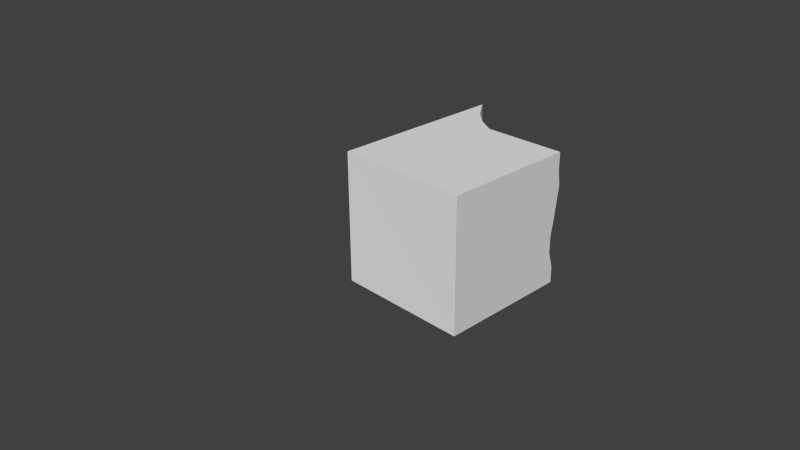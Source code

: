 # Source: ConnectionExtenderBrick.blend  (saved by Blender 2.74.0; exported with 4.5.12 LTS)
import bpy
from mathutils import Matrix  # noqa: F401  (used for matrix-valued properties, if any)

bpy.ops.wm.read_factory_settings(use_empty=True)
scene = bpy.context.scene
scene.name = 'Scene'

# ---- collections
col_collection_1 = bpy.data.collections.new('Collection 1'); scene.collection.children.link(col_collection_1)

# ---- world
world_world = bpy.data.worlds.new('World'); scene.world = world_world
world_world.color = (0.05088, 0.05088, 0.05088)
world_world.use_sun_shadow = False
world_world.sun_shadow_jitter_overblur = 0.0
world_world.cycles.sampling_method = 'MANUAL'
world_world.cycles.sample_map_resolution = 256

# ---- cameras
cam_camera = bpy.data.cameras.new('Camera')
cam_camera.clip_end = 100.0
cam_camera.lens = 35.0
cam_camera.sensor_width = 32.0
cam_camera.sensor_height = 18.0
cam_camera.ortho_scale = 7.314
cam_camera.dof.focus_distance = 0.0
cam_camera.dof.aperture_fstop = 128.0
cam_camera_001 = bpy.data.cameras.new('Camera.001')
cam_camera_001.clip_end = 100.0
cam_camera_001.lens = 35.0
cam_camera_001.sensor_width = 32.0
cam_camera_001.sensor_height = 18.0
cam_camera_001.ortho_scale = 7.314
cam_camera_001.dof.focus_distance = 0.0
cam_camera_001.dof.aperture_fstop = 128.0
cam_camera_002 = bpy.data.cameras.new('Camera.002')
cam_camera_002.clip_end = 100.0
cam_camera_002.lens = 35.0
cam_camera_002.sensor_width = 32.0
cam_camera_002.sensor_height = 18.0
cam_camera_002.ortho_scale = 7.314
cam_camera_002.dof.focus_distance = 0.0
cam_camera_002.dof.aperture_fstop = 128.0
cam_camera_003 = bpy.data.cameras.new('Camera.003')
cam_camera_003.clip_end = 100.0
cam_camera_003.lens = 35.0
cam_camera_003.sensor_width = 32.0
cam_camera_003.sensor_height = 18.0
cam_camera_003.ortho_scale = 7.314
cam_camera_003.dof.focus_distance = 0.0
cam_camera_003.dof.aperture_fstop = 128.0

# ---- meshes
me_cube_008 = bpy.data.meshes.new('Cube.008')
me_cube_008.from_pydata([(-1.0, -1.005, -1.0), (-1.0, -1.005, 1.0), (-1.009, 1.023, -1.0), (-0.9984, 1.015, 1.0), (1.0, -1.005, -1.0), (1.0, -1.005, 1.0), (1.7, 1.023, -1.0), (1.735, 1.039, 1.0), (1.536, 1.135, 0.0), (1.0, -0.005229, 1.0), (0.9642, -1.005, 0.0), (1.0, -0.005229, -1.0), (0.9831, -0.005278, 0.0), (1.529, 1.094, -0.5), (1.0, -0.5052, 1.0), (0.9221, -1.005, -0.5), (1.124, 0.4948, -1.0), (1.666, 1.078, 0.5), (1.167, 0.5298, 1.0), (1.036, -1.005, 0.5), (1.0, -0.5052, -1.0), (0.9786, -0.005278, -0.5), (1.021, -0.005278, 0.5), (1.164, 0.5039, 0.0), (0.9241, -0.5052, 0.0), (1.036, -0.5052, 0.5), (1.228, 0.4873, 0.5), (1.166, 0.4873, -0.5), (0.9403, -0.5052, -0.5), (1.574, 1.051, -0.75), (1.0, -0.7552, 1.0), (0.9978, -1.005, -0.75), (1.346, 0.7448, -1.0), (1.553, 1.047, 0.25), (1.0, 0.2448, 1.0), (1.0, -1.005, 0.25), (1.0, -0.2552, -1.0), (0.9946, -0.005272, -0.75), (1.004, -0.005278, 0.25), (1.291, 0.7159, 0.0), (0.9465, -0.2552, 0.0), (1.591, 1.158, -0.25), (1.0, -0.2552, 1.0), (0.921, -1.005, -0.25), (1.0, 0.2448, -1.0), (1.609, 1.008, 0.75), (1.383, 0.7726, 1.0), (1.0, -1.005, 0.75), (1.0, -0.7552, -1.0), (0.9715, -0.005278, -0.25), (1.019, -0.005272, 0.75), (1.015, 0.2609, 0.0), (0.9642, -0.7552, 0.0), (0.963, -0.5052, 0.25), (0.9884, -0.5052, 0.75), (1.003, -0.2552, 0.5), (1.036, -0.7552, 0.5), (1.181, 0.5039, 0.25), (1.224, 0.4891, 0.75), (1.374, 0.7013, 0.5), (1.08, 0.244, 0.5), (1.214, 0.4891, -0.75), (1.142, 0.5308, -0.25), (1.292, 0.7013, -0.5), (1.043, 0.244, -0.5), (0.9615, -0.5052, -0.75), (0.9003, -0.5052, -0.25), (0.9481, -0.2552, -0.5), (0.9403, -0.7552, -0.5), (0.921, -0.7552, -0.25), (0.9335, -0.2552, -0.25), (0.9712, -0.2552, -0.75), (1.014, 0.2878, -0.25), (1.291, 0.743, -0.25), (1.369, 0.7123, -0.75), (1.064, 0.2441, 0.75), (1.381, 0.7123, 0.75), (1.326, 0.7161, 0.25), (0.9884, -0.7552, 0.75), (0.9992, -0.2552, 0.75), (0.9733, -0.2552, 0.25), (1.0, -0.7552, 0.25), (1.033, 0.2609, 0.25), (1.044, 0.2441, -0.75), (0.9615, -0.7552, -0.75)], [], [(3, 7, 45, 17, 33, 8, 41, 13, 29, 6, 2), (84, 31, 4, 48), (5, 1, 0, 4, 31, 15, 43, 10, 35, 19, 47), (0, 2, 6, 32, 16, 44, 11, 36, 20, 48, 4), (5, 30, 14, 42, 9, 34, 18, 46, 7, 3, 1), (83, 37, 11, 44), (82, 38, 12, 51), (81, 35, 10, 52), (80, 53, 24, 40), (79, 54, 25, 55), (78, 47, 19, 56), (77, 57, 23, 39), (76, 58, 26, 59), (75, 50, 22, 60), (74, 61, 16, 32), (73, 62, 27, 63), (72, 49, 21, 64), (71, 65, 20, 36), (70, 66, 28, 67), (69, 43, 15, 68), (66, 69, 68, 28), (24, 52, 69, 66), (52, 10, 43, 69), (49, 70, 67, 21), (12, 40, 70, 49), (40, 24, 66, 70), (37, 71, 36, 11), (21, 67, 71, 37), (67, 28, 65, 71), (62, 72, 64, 27), (23, 51, 72, 62), (51, 12, 49, 72), (41, 73, 63, 13), (8, 39, 73, 41), (39, 23, 62, 73), (29, 74, 32, 6), (13, 63, 74, 29), (63, 27, 61, 74), (58, 75, 60, 26), (18, 34, 75, 58), (34, 9, 50, 75), (45, 76, 59, 17), (7, 46, 76, 45), (46, 18, 58, 76), (33, 77, 39, 8), (17, 59, 77, 33), (59, 26, 57, 77), (54, 78, 56, 25), (14, 30, 78, 54), (30, 5, 47, 78), (50, 79, 55, 22), (9, 42, 79, 50), (42, 14, 54, 79), (38, 80, 40, 12), (22, 55, 80, 38), (55, 25, 53, 80), (53, 81, 52, 24), (25, 56, 81, 53), (56, 19, 35, 81), (57, 82, 51, 23), (26, 60, 82, 57), (60, 22, 38, 82), (61, 83, 44, 16), (27, 64, 83, 61), (64, 21, 37, 83), (65, 84, 48, 20), (28, 68, 84, 65), (68, 15, 31, 84), (3, 2, 0, 1)])
_uv = me_cube_008.uv_layers.new(name='UVMap')
_uv.uv.foreach_set('vector', [0.3367, 0.998, 0.3367, 0.4968, 0.3778, 0.52, 0.419, 0.5093, 0.4601, 0.5301, 0.5013, 0.5329, 0.5424, 0.5228, 0.5836, 0.5343, 0.6248, 0.5263, 0.666, 0.5033, 0.666, 1.0, 0.04218, 0.8639, 0.04259, 0.9086, 0.001437, 0.9088, 0.00115, 0.8632, 0.9953, 0.5035, 0.9953, 0.8702, 0.666, 0.8702, 0.666, 0.5035, 0.7071, 0.5039, 0.7483, 0.5177, 0.7895, 0.518, 0.8306, 0.51, 0.8718, 0.5035, 0.913, 0.4968, 0.9541, 0.5035, 0.6707, 0.4951, 0.3367, 0.4968, 0.3367, 0.0, 0.3825, 0.06498, 0.4237, 0.1057, 0.4648, 0.1284, 0.506, 0.1284, 0.5472, 0.1284, 0.5883, 0.1284, 0.6295, 0.1284, 0.6707, 0.1284, 0.3367, 0.3667, 0.2955, 0.3667, 0.2543, 0.3667, 0.2132, 0.3667, 0.172, 0.3667, 0.1308, 0.3667, 0.0839, 0.3973, 0.04392, 0.4369, 0.0, 0.5015, 0.00405, 0.0002996, 0.3367, 0.0, 0.0413, 0.6801, 0.04143, 0.7266, 0.0002875, 0.7267, 0.0, 0.6812, 0.2059, 0.6764, 0.2061, 0.7255, 0.1649, 0.7262, 0.1647, 0.6771, 0.2069, 0.8622, 0.2072, 0.9077, 0.166, 0.9087, 0.1657, 0.8632, 0.2063, 0.7717, 0.2065, 0.8175, 0.1652, 0.8185, 0.165, 0.7725, 0.2887, 0.7707, 0.2889, 0.8165, 0.2479, 0.8157, 0.2475, 0.7709, 0.2892, 0.862, 0.2895, 0.9073, 0.2485, 0.9067, 0.2482, 0.8612, 0.2063, 0.5872, 0.2061, 0.629, 0.1649, 0.6296, 0.165, 0.5883, 0.2888, 0.5863, 0.2885, 0.6303, 0.2474, 0.6308, 0.2476, 0.5887, 0.2883, 0.6784, 0.2884, 0.7248, 0.2473, 0.725, 0.2472, 0.6783, 0.0418, 0.5879, 0.04156, 0.6318, 0.00011, 0.633, 0.0005347, 0.5827, 0.1238, 0.5835, 0.1236, 0.6254, 0.08257, 0.633, 0.08273, 0.5913, 0.1235, 0.6724, 0.1237, 0.7267, 0.08253, 0.7267, 0.08245, 0.6799, 0.04164, 0.7726, 0.0419, 0.8183, 0.0008624, 0.8177, 0.0005749, 0.7722, 0.1238, 0.773, 0.124, 0.8192, 0.08299, 0.8186, 0.08272, 0.7729, 0.1244, 0.8643, 0.1247, 0.9098, 0.0835, 0.91, 0.08327, 0.8641, 0.124, 0.8192, 0.1244, 0.8643, 0.08327, 0.8641, 0.08299, 0.8186, 0.1652, 0.8185, 0.1657, 0.8632, 0.1244, 0.8643, 0.124, 0.8192, 0.1657, 0.8632, 0.166, 0.9087, 0.1247, 0.9098, 0.1244, 0.8643, 0.1237, 0.7267, 0.1238, 0.773, 0.08272, 0.7729, 0.08253, 0.7267, 0.1649, 0.7262, 0.165, 0.7725, 0.1238, 0.773, 0.1237, 0.7267, 0.165, 0.7725, 0.1652, 0.8185, 0.124, 0.8192, 0.1238, 0.773, 0.04143, 0.7266, 0.04164, 0.7726, 0.0005749, 0.7722, 0.0002875, 0.7267, 0.08253, 0.7267, 0.08272, 0.7729, 0.04164, 0.7726, 0.04143, 0.7266, 0.08272, 0.7729, 0.08299, 0.8186, 0.0419, 0.8183, 0.04164, 0.7726, 0.1236, 0.6254, 0.1235, 0.6724, 0.08245, 0.6799, 0.08257, 0.633, 0.1649, 0.6296, 0.1647, 0.6771, 0.1235, 0.6724, 0.1236, 0.6254, 0.1647, 0.6771, 0.1649, 0.7262, 0.1237, 0.7267, 0.1235, 0.6724, 0.1243, 0.5015, 0.1238, 0.5835, 0.08273, 0.5913, 0.08304, 0.5148, 0.1653, 0.5067, 0.165, 0.5883, 0.1238, 0.5835, 0.1243, 0.5015, 0.165, 0.5883, 0.1649, 0.6296, 0.1236, 0.6254, 0.1238, 0.5835, 0.04207, 0.5218, 0.0418, 0.5879, 0.0005347, 0.5827, 0.001352, 0.5243, 0.08304, 0.5148, 0.08273, 0.5913, 0.0418, 0.5879, 0.04207, 0.5218, 0.08273, 0.5913, 0.08257, 0.633, 0.04156, 0.6318, 0.0418, 0.5879, 0.2885, 0.6303, 0.2883, 0.6784, 0.2472, 0.6783, 0.2474, 0.6308, 0.3295, 0.624, 0.3293, 0.6794, 0.2883, 0.6784, 0.2885, 0.6303, 0.3293, 0.6794, 0.3295, 0.725, 0.2884, 0.7248, 0.2883, 0.6784, 0.2892, 0.5276, 0.2888, 0.5863, 0.2476, 0.5887, 0.2481, 0.5139, 0.3307, 0.519, 0.3299, 0.5751, 0.2888, 0.5863, 0.2892, 0.5276, 0.3299, 0.5751, 0.3295, 0.624, 0.2885, 0.6303, 0.2888, 0.5863, 0.2066, 0.5221, 0.2063, 0.5872, 0.165, 0.5883, 0.1653, 0.5067, 0.2481, 0.5139, 0.2476, 0.5887, 0.2063, 0.5872, 0.2066, 0.5221, 0.2476, 0.5887, 0.2474, 0.6308, 0.2061, 0.629, 0.2063, 0.5872, 0.2889, 0.8165, 0.2892, 0.862, 0.2482, 0.8612, 0.2479, 0.8157, 0.3301, 0.816, 0.3304, 0.8615, 0.2892, 0.862, 0.2889, 0.8165, 0.3304, 0.8615, 0.3307, 0.9071, 0.2895, 0.9073, 0.2892, 0.862, 0.2884, 0.7248, 0.2887, 0.7707, 0.2475, 0.7709, 0.2473, 0.725, 0.3295, 0.725, 0.3298, 0.7705, 0.2887, 0.7707, 0.2884, 0.7248, 0.3298, 0.7705, 0.3301, 0.816, 0.2889, 0.8165, 0.2887, 0.7707, 0.2061, 0.7255, 0.2063, 0.7717, 0.165, 0.7725, 0.1649, 0.7262, 0.2473, 0.725, 0.2475, 0.7709, 0.2063, 0.7717, 0.2061, 0.7255, 0.2475, 0.7709, 0.2479, 0.8157, 0.2065, 0.8175, 0.2063, 0.7717, 0.2065, 0.8175, 0.2069, 0.8622, 0.1657, 0.8632, 0.1652, 0.8185, 0.2479, 0.8157, 0.2482, 0.8612, 0.2069, 0.8622, 0.2065, 0.8175, 0.2482, 0.8612, 0.2485, 0.9067, 0.2072, 0.9077, 0.2069, 0.8622, 0.2061, 0.629, 0.2059, 0.6764, 0.1647, 0.6771, 0.1649, 0.6296, 0.2474, 0.6308, 0.2472, 0.6783, 0.2059, 0.6764, 0.2061, 0.629, 0.2472, 0.6783, 0.2473, 0.725, 0.2061, 0.7255, 0.2059, 0.6764, 0.04156, 0.6318, 0.0413, 0.6801, 0.0, 0.6812, 0.00011, 0.633, 0.08257, 0.633, 0.08245, 0.6799, 0.0413, 0.6801, 0.04156, 0.6318, 0.08245, 0.6799, 0.08253, 0.7267, 0.04143, 0.7266, 0.0413, 0.6801, 0.0419, 0.8183, 0.04218, 0.8639, 0.00115, 0.8632, 0.0008624, 0.8177, 0.08299, 0.8186, 0.08327, 0.8641, 0.04218, 0.8639, 0.0419, 0.8183, 0.08327, 0.8641, 0.0835, 0.91, 0.04259, 0.9086, 0.04218, 0.8639, 0.6707, 0.001565, 1.0, 0.0, 1.0, 0.3719, 0.6707, 0.3719])
_ca = me_cube_008.color_attributes.new('Col', 'BYTE_COLOR', 'CORNER')
_ca.data.foreach_set('color', [1.0, 1.0, 1.0, 1.0, 1.0, 1.0, 1.0, 1.0, 1.0, 1.0, 1.0, 1.0, 1.0, 1.0, 1.0, 1.0, 1.0, 1.0, 1.0, 1.0, 1.0, 1.0, 1.0, 1.0, 1.0, 1.0, 1.0, 1.0, 1.0, 1.0, 1.0, 1.0, 1.0, 1.0, 1.0, 1.0, 1.0, 1.0, 1.0, 1.0, 1.0, 1.0, 1.0, 1.0, 1.0, 1.0, 1.0, 1.0, 1.0, 1.0, 1.0, 1.0, 1.0, 1.0, 1.0, 1.0, 1.0, 1.0, 1.0, 1.0, 1.0, 1.0, 1.0, 1.0, 1.0, 1.0, 1.0, 1.0, 1.0, 1.0, 1.0, 1.0, 1.0, 1.0, 1.0, 1.0, 1.0, 1.0, 1.0, 1.0, 1.0, 1.0, 1.0, 1.0, 1.0, 1.0, 1.0, 1.0, 1.0, 1.0, 1.0, 1.0, 1.0, 1.0, 1.0, 1.0, 1.0, 1.0, 1.0, 1.0, 1.0, 1.0, 1.0, 1.0, 1.0, 1.0, 1.0, 1.0, 1.0, 1.0, 1.0, 1.0, 1.0, 1.0, 1.0, 1.0, 1.0, 1.0, 1.0, 1.0, 1.0, 1.0, 1.0, 1.0, 1.0, 1.0, 1.0, 1.0, 1.0, 1.0, 1.0, 1.0, 1.0, 1.0, 1.0, 1.0, 1.0, 1.0, 1.0, 1.0, 1.0, 1.0, 1.0, 1.0, 1.0, 1.0, 1.0, 1.0, 1.0, 1.0, 1.0, 1.0, 1.0, 1.0, 1.0, 1.0, 1.0, 1.0, 1.0, 1.0, 1.0, 1.0, 1.0, 1.0, 1.0, 1.0, 1.0, 1.0, 1.0, 1.0, 1.0, 1.0, 1.0, 1.0, 1.0, 1.0, 1.0, 1.0, 1.0, 1.0, 1.0, 1.0, 1.0, 1.0, 1.0, 1.0, 1.0, 1.0, 1.0, 1.0, 1.0, 1.0, 1.0, 1.0, 1.0, 1.0, 1.0, 1.0, 1.0, 1.0, 1.0, 1.0, 1.0, 1.0, 1.0, 1.0, 1.0, 1.0, 1.0, 1.0, 1.0, 1.0, 1.0, 1.0, 1.0, 1.0, 1.0, 1.0, 1.0, 1.0, 1.0, 1.0, 1.0, 1.0, 1.0, 1.0, 1.0, 1.0, 1.0, 1.0, 1.0, 1.0, 1.0, 1.0, 1.0, 1.0, 1.0, 1.0, 1.0, 1.0, 1.0, 1.0, 1.0, 1.0, 1.0, 1.0, 1.0, 1.0, 1.0, 1.0, 1.0, 1.0, 1.0, 1.0, 1.0, 1.0, 1.0, 1.0, 1.0, 1.0, 1.0, 1.0, 1.0, 1.0, 1.0, 1.0, 1.0, 1.0, 1.0, 1.0, 1.0, 1.0, 1.0, 1.0, 1.0, 1.0, 1.0, 1.0, 1.0, 1.0, 1.0, 1.0, 1.0, 1.0, 1.0, 1.0, 1.0, 1.0, 1.0, 1.0, 1.0, 1.0, 1.0, 1.0, 1.0, 1.0, 1.0, 1.0, 1.0, 1.0, 1.0, 1.0, 1.0, 1.0, 1.0, 1.0, 1.0, 1.0, 1.0, 1.0, 1.0, 1.0, 1.0, 1.0, 1.0, 1.0, 1.0, 1.0, 1.0, 1.0, 1.0, 1.0, 1.0, 1.0, 1.0, 1.0, 1.0, 1.0, 1.0, 1.0, 1.0, 1.0, 1.0, 1.0, 1.0, 1.0, 1.0, 1.0, 1.0, 1.0, 1.0, 1.0, 1.0, 1.0, 1.0, 1.0, 1.0, 1.0, 1.0, 1.0, 1.0, 1.0, 1.0, 1.0, 1.0, 1.0, 1.0, 1.0, 1.0, 1.0, 1.0, 1.0, 1.0, 1.0, 1.0, 1.0, 1.0, 1.0, 1.0, 1.0, 1.0, 1.0, 1.0, 1.0, 1.0, 1.0, 1.0, 1.0, 1.0, 1.0, 1.0, 1.0, 1.0, 1.0, 1.0, 1.0, 1.0, 1.0, 1.0, 1.0, 1.0, 1.0, 1.0, 1.0, 1.0, 1.0, 1.0, 1.0, 1.0, 1.0, 1.0, 1.0, 1.0, 1.0, 1.0, 1.0, 1.0, 1.0, 1.0, 1.0, 1.0, 1.0, 1.0, 1.0, 1.0, 1.0, 1.0, 1.0, 1.0, 1.0, 1.0, 1.0, 1.0, 1.0, 1.0, 1.0, 1.0, 1.0, 1.0, 1.0, 1.0, 1.0, 1.0, 1.0, 1.0, 1.0, 1.0, 1.0, 1.0, 1.0, 1.0, 1.0, 1.0, 1.0, 1.0, 1.0, 1.0, 1.0, 1.0, 1.0, 1.0, 1.0, 1.0, 1.0, 1.0, 1.0, 1.0, 1.0, 1.0, 1.0, 1.0, 1.0, 1.0, 1.0, 1.0, 1.0, 1.0, 1.0, 1.0, 1.0, 1.0, 1.0, 1.0, 1.0, 1.0, 1.0, 1.0, 1.0, 1.0, 1.0, 1.0, 1.0, 1.0, 1.0, 1.0, 1.0, 1.0, 1.0, 1.0, 1.0, 1.0, 1.0, 1.0, 1.0, 1.0, 1.0, 1.0, 1.0, 1.0, 1.0, 1.0, 1.0, 1.0, 1.0, 1.0, 1.0, 1.0, 1.0, 1.0, 1.0, 1.0, 1.0, 1.0, 1.0, 1.0, 1.0, 1.0, 1.0, 1.0, 1.0, 1.0, 1.0, 1.0, 1.0, 1.0, 1.0, 1.0, 1.0, 1.0, 1.0, 1.0, 1.0, 1.0, 1.0, 1.0, 1.0, 1.0, 1.0, 1.0, 1.0, 1.0, 1.0, 1.0, 1.0, 1.0, 1.0, 1.0, 1.0, 1.0, 1.0, 1.0, 1.0, 1.0, 1.0, 1.0, 1.0, 1.0, 1.0, 1.0, 1.0, 1.0, 1.0, 1.0, 1.0, 1.0, 1.0, 1.0, 1.0, 1.0, 1.0, 1.0, 1.0, 1.0, 1.0, 1.0, 1.0, 1.0, 1.0, 1.0, 1.0, 1.0, 1.0, 1.0, 1.0, 1.0, 1.0, 1.0, 1.0, 1.0, 1.0, 1.0, 1.0, 1.0, 1.0, 1.0, 1.0, 1.0, 1.0, 1.0, 1.0, 1.0, 1.0, 1.0, 1.0, 1.0, 1.0, 1.0, 1.0, 1.0, 1.0, 1.0, 1.0, 1.0, 1.0, 1.0, 1.0, 1.0, 1.0, 1.0, 1.0, 1.0, 1.0, 1.0, 1.0, 1.0, 1.0, 1.0, 1.0, 1.0, 1.0, 1.0, 1.0, 1.0, 1.0, 1.0, 1.0, 1.0, 1.0, 1.0, 1.0, 1.0, 1.0, 1.0, 1.0, 1.0, 1.0, 1.0, 1.0, 1.0, 1.0, 1.0, 1.0, 1.0, 1.0, 1.0, 1.0, 1.0, 1.0, 1.0, 1.0, 1.0, 1.0, 1.0, 1.0, 1.0, 1.0, 1.0, 1.0, 1.0, 1.0, 1.0, 1.0, 1.0, 1.0, 1.0, 1.0, 1.0, 1.0, 1.0, 1.0, 1.0, 1.0, 1.0, 1.0, 1.0, 1.0, 1.0, 1.0, 1.0, 1.0, 1.0, 1.0, 1.0, 1.0, 1.0, 1.0, 1.0, 1.0, 1.0, 1.0, 1.0, 1.0, 1.0, 1.0, 1.0, 1.0, 1.0, 1.0, 1.0, 1.0, 1.0, 1.0, 1.0, 1.0, 1.0, 1.0, 1.0, 1.0, 1.0, 1.0, 1.0, 1.0, 1.0, 1.0, 1.0, 1.0, 1.0, 1.0, 1.0, 1.0, 1.0, 1.0, 1.0, 1.0, 1.0, 1.0, 1.0, 1.0, 1.0, 1.0, 1.0, 1.0, 1.0, 1.0, 1.0, 1.0, 1.0, 1.0, 1.0, 1.0, 1.0, 1.0, 1.0, 1.0, 1.0, 1.0, 1.0, 1.0, 1.0, 1.0, 1.0, 1.0, 1.0, 1.0, 1.0, 1.0, 1.0, 1.0, 1.0, 1.0, 1.0, 1.0, 1.0, 1.0, 1.0, 1.0, 1.0, 1.0, 1.0, 1.0, 1.0, 1.0, 1.0, 1.0, 1.0, 1.0, 1.0, 1.0, 1.0, 1.0, 1.0, 1.0, 1.0, 1.0, 1.0, 1.0, 1.0, 1.0, 1.0, 1.0, 1.0, 1.0, 1.0, 1.0, 1.0, 1.0, 1.0, 1.0, 1.0, 1.0, 1.0, 1.0, 1.0, 1.0, 1.0, 1.0, 1.0, 1.0, 1.0, 1.0, 1.0, 1.0, 1.0, 1.0, 1.0, 1.0, 1.0, 1.0, 1.0, 1.0, 1.0, 1.0, 1.0, 1.0, 1.0, 1.0, 1.0, 1.0, 1.0, 1.0, 1.0, 1.0, 1.0, 1.0, 1.0, 1.0, 1.0, 1.0, 1.0, 1.0, 1.0, 1.0, 1.0, 1.0, 1.0, 1.0, 1.0, 1.0, 1.0, 1.0, 1.0, 1.0, 1.0, 1.0, 1.0, 1.0, 1.0, 1.0, 1.0, 1.0, 1.0, 1.0, 1.0, 1.0, 1.0, 1.0, 1.0, 1.0, 1.0, 1.0, 1.0, 1.0, 1.0, 1.0, 1.0, 1.0, 1.0, 1.0, 1.0, 1.0, 1.0, 1.0, 1.0, 1.0, 1.0, 1.0, 1.0, 1.0, 1.0, 1.0, 1.0, 1.0, 1.0, 1.0, 1.0, 1.0, 1.0, 1.0, 1.0, 1.0, 1.0, 1.0, 1.0, 1.0, 1.0, 1.0, 1.0, 1.0, 1.0, 1.0, 1.0, 1.0, 1.0, 1.0, 1.0, 1.0, 1.0, 1.0, 1.0, 1.0, 1.0, 1.0, 1.0, 1.0, 1.0, 1.0, 1.0, 1.0, 1.0, 1.0, 1.0, 1.0, 1.0, 1.0, 1.0, 1.0, 1.0, 1.0, 1.0, 1.0, 1.0, 1.0, 1.0, 1.0, 1.0, 1.0, 1.0, 1.0, 1.0, 1.0, 1.0, 1.0, 1.0, 1.0, 1.0, 1.0, 1.0, 1.0, 1.0, 1.0, 1.0, 1.0, 1.0, 1.0, 1.0, 1.0, 1.0, 1.0, 1.0, 1.0, 1.0, 1.0, 1.0, 1.0, 1.0, 1.0, 1.0, 1.0, 1.0, 1.0, 1.0, 1.0, 1.0, 1.0, 1.0, 1.0, 1.0, 1.0, 1.0, 1.0, 1.0, 1.0, 1.0, 1.0, 1.0, 1.0, 1.0, 1.0, 1.0, 1.0, 1.0, 1.0, 1.0, 1.0, 1.0, 1.0, 1.0, 1.0, 1.0, 1.0, 1.0, 1.0, 1.0, 1.0, 1.0, 1.0, 1.0, 1.0, 1.0, 1.0, 1.0, 1.0, 1.0, 1.0, 1.0, 1.0, 1.0, 1.0, 1.0, 1.0, 1.0, 1.0, 1.0, 1.0, 1.0, 1.0, 1.0, 1.0, 1.0, 1.0, 1.0, 1.0, 1.0, 1.0, 1.0, 1.0, 1.0, 1.0, 1.0, 1.0, 1.0, 1.0, 1.0, 1.0, 1.0, 1.0, 1.0, 1.0, 1.0, 1.0, 1.0, 1.0, 1.0, 1.0, 1.0, 1.0, 1.0, 1.0, 1.0, 1.0, 1.0, 1.0, 1.0, 1.0, 1.0, 1.0, 1.0, 1.0, 1.0, 1.0, 1.0, 1.0, 1.0, 1.0, 1.0, 1.0, 1.0, 1.0, 1.0, 1.0, 1.0, 1.0, 1.0, 1.0, 1.0, 1.0, 1.0, 1.0, 1.0, 1.0, 1.0, 1.0, 1.0, 1.0, 1.0, 1.0, 1.0, 1.0, 1.0, 1.0, 1.0, 1.0, 1.0, 1.0, 1.0, 1.0, 1.0, 1.0, 1.0, 1.0, 1.0, 1.0, 1.0, 1.0, 1.0, 1.0, 1.0, 1.0, 1.0, 1.0, 1.0, 1.0, 1.0, 1.0, 1.0, 1.0, 1.0, 1.0, 1.0, 1.0, 1.0, 1.0, 1.0, 1.0, 1.0, 1.0, 1.0, 1.0, 1.0, 1.0, 1.0, 1.0, 1.0, 1.0, 1.0, 1.0, 1.0, 1.0, 1.0, 1.0, 1.0, 1.0, 1.0, 1.0, 1.0, 1.0, 1.0, 1.0, 1.0, 1.0, 1.0, 1.0, 1.0, 1.0, 1.0, 1.0, 1.0, 1.0, 1.0, 1.0, 1.0, 1.0, 1.0, 1.0, 1.0, 1.0, 1.0, 1.0, 1.0, 1.0, 1.0, 1.0, 1.0, 1.0, 1.0, 1.0, 1.0, 1.0, 1.0, 1.0, 1.0, 1.0, 1.0, 1.0, 1.0, 1.0])
me_cube_008.use_remesh_preserve_volume = False
me_cube_008.use_remesh_preserve_attributes = False
me_cube_008.use_mirror_vertex_groups = False
me_cube_008.update()

# ---- objects
ob_camera = bpy.data.objects.new('Camera', cam_camera)
ob_camera_001 = bpy.data.objects.new('Camera.001', cam_camera_001)
ob_camera_002 = bpy.data.objects.new('Camera.002', cam_camera_002)
ob_camera_003 = bpy.data.objects.new('Camera.003', cam_camera_003)
ob_cube_004 = bpy.data.objects.new('Cube.004', me_cube_008)

# ---- transforms, parenting, visibility, modifiers, constraints
ob_camera.location = (7.481, -7.973, 5.344)
ob_camera.rotation_euler = (1.109, 0.01082, 0.8149)
ob_camera.lock_rotations_4d = False
ob_camera.empty_display_type = 'ARROWS'
ob_camera.color = (0.0, 0.0, 0.0, 0.0)
ob_camera.display_type = 'WIRE'
ob_camera.lineart.crease_threshold = 0.0
ob_camera_001.location = (7.481, -7.973, 5.344)
ob_camera_001.rotation_euler = (1.109, 0.01082, 0.8149)
ob_camera_001.lock_rotations_4d = False
ob_camera_001.empty_display_type = 'ARROWS'
ob_camera_001.color = (0.0, 0.0, 0.0, 0.0)
ob_camera_001.display_type = 'WIRE'
ob_camera_001.lineart.crease_threshold = 0.0
ob_camera_002.location = (7.481, -7.973, 5.344)
ob_camera_002.rotation_euler = (1.109, 0.01082, 0.8149)
ob_camera_002.lock_rotations_4d = False
ob_camera_002.empty_display_type = 'ARROWS'
ob_camera_002.color = (0.0, 0.0, 0.0, 0.0)
ob_camera_002.display_type = 'WIRE'
ob_camera_002.lineart.crease_threshold = 0.0
ob_camera_003.location = (7.481, -7.973, 5.344)
ob_camera_003.rotation_euler = (1.109, 0.01082, 0.8149)
ob_camera_003.lock_rotations_4d = False
ob_camera_003.empty_display_type = 'ARROWS'
ob_camera_003.color = (0.0, 0.0, 0.0, 0.0)
ob_camera_003.display_type = 'WIRE'
ob_camera_003.lineart.crease_threshold = 0.0
ob_cube_004.location = (0.0, 0.0, 0.0)
ob_cube_004.rotation_euler = (0.0, 0.0, 1.571)
ob_cube_004.lineart.crease_threshold = 0.0

# ---- collection membership
col_collection_1.objects.link(ob_camera)
col_collection_1.objects.link(ob_camera_001)
col_collection_1.objects.link(ob_camera_002)
col_collection_1.objects.link(ob_camera_003)
col_collection_1.objects.link(ob_cube_004)

# ---- scene / render settings (as saved in the file)
scene.camera = ob_camera
scene.frame_start = 1; scene.frame_end = 250; scene.frame_set(1)
scene.render.engine = 'BLENDER_EEVEE_NEXT'
scene.render.resolution_percentage = 50
scene.render.dither_intensity = 0.0
scene.cycles.use_denoising = False
scene.cycles.samples = 10
scene.cycles.sampling_pattern = 'TABULATED_SOBOL'
scene.cycles.light_sampling_threshold = 0.0
scene.cycles.use_adaptive_sampling = False
scene.cycles.use_light_tree = False
scene.cycles.blur_glossy = 0.0
scene.cycles.pixel_filter_type = 'GAUSSIAN'
scene.cycles.sample_clamp_indirect = 0.0
scene.view_settings.view_transform = 'Standard'
bpy.context.view_layer.update()

# ---- added for rendering (the .blend has no usable light): sun
light_auto_sun = bpy.data.lights.new('AutoSun', 'SUN')
light_auto_sun.energy = 3.0
light_auto_sun.angle = 0.0523599
ob_auto_sun = bpy.data.objects.new('AutoSun', light_auto_sun)
scene.collection.objects.link(ob_auto_sun)
ob_auto_sun.rotation_euler = (0.872665, 0.174533, 0.523599)
bpy.context.view_layer.update()
